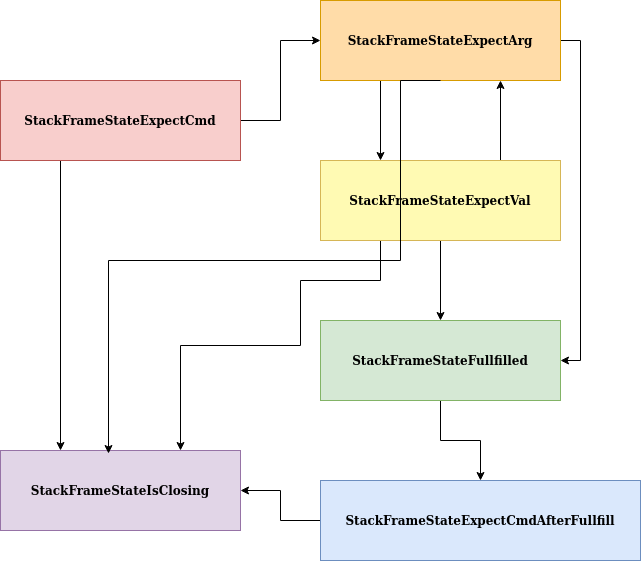

The diagram above was exported from draw.io. Its source (the exported page's mxGraphModel, read from the mxfile embedded in the PNG):
<mxGraphModel dx="1161" dy="666" grid="1" gridSize="10" guides="1" tooltips="1" connect="1" arrows="1" fold="1" page="1" pageScale="1" pageWidth="850" pageHeight="1100" math="0" shadow="0">
  <root>
    <mxCell id="0" />
    <mxCell id="1" parent="0" />
    <mxCell id="FGjt7ZaWKhWRduG8IGwt-7" style="edgeStyle=orthogonalEdgeStyle;rounded=0;orthogonalLoop=1;jettySize=auto;html=1;exitX=1;exitY=0.5;exitDx=0;exitDy=0;entryX=0;entryY=0.5;entryDx=0;entryDy=0;" edge="1" parent="1" source="FGjt7ZaWKhWRduG8IGwt-1" target="FGjt7ZaWKhWRduG8IGwt-2">
      <mxGeometry relative="1" as="geometry" />
    </mxCell>
    <mxCell id="FGjt7ZaWKhWRduG8IGwt-15" style="edgeStyle=orthogonalEdgeStyle;rounded=0;orthogonalLoop=1;jettySize=auto;html=1;exitX=0.25;exitY=1;exitDx=0;exitDy=0;entryX=0.25;entryY=0;entryDx=0;entryDy=0;" edge="1" parent="1" source="FGjt7ZaWKhWRduG8IGwt-1" target="FGjt7ZaWKhWRduG8IGwt-4">
      <mxGeometry relative="1" as="geometry" />
    </mxCell>
    <mxCell id="FGjt7ZaWKhWRduG8IGwt-1" value="&lt;b&gt;StackFrameStateExpectCmd&lt;/b&gt;" style="rounded=0;whiteSpace=wrap;html=1;fillColor=#f8cecc;strokeColor=#b85450;" vertex="1" parent="1">
      <mxGeometry x="40" y="160" width="240" height="80" as="geometry" />
    </mxCell>
    <mxCell id="FGjt7ZaWKhWRduG8IGwt-8" style="edgeStyle=orthogonalEdgeStyle;rounded=0;orthogonalLoop=1;jettySize=auto;html=1;exitX=0.25;exitY=1;exitDx=0;exitDy=0;entryX=0.25;entryY=0;entryDx=0;entryDy=0;" edge="1" parent="1" source="FGjt7ZaWKhWRduG8IGwt-2" target="FGjt7ZaWKhWRduG8IGwt-3">
      <mxGeometry relative="1" as="geometry" />
    </mxCell>
    <mxCell id="FGjt7ZaWKhWRduG8IGwt-11" style="edgeStyle=orthogonalEdgeStyle;rounded=0;orthogonalLoop=1;jettySize=auto;html=1;exitX=1;exitY=0.5;exitDx=0;exitDy=0;entryX=1;entryY=0.5;entryDx=0;entryDy=0;" edge="1" parent="1" source="FGjt7ZaWKhWRduG8IGwt-2" target="FGjt7ZaWKhWRduG8IGwt-5">
      <mxGeometry relative="1" as="geometry" />
    </mxCell>
    <mxCell id="FGjt7ZaWKhWRduG8IGwt-2" value="&lt;b&gt;StackFrameStateExpectArg&lt;/b&gt;" style="rounded=0;whiteSpace=wrap;html=1;fillColor=#FFDCA8;strokeColor=#d79b00;" vertex="1" parent="1">
      <mxGeometry x="360" y="80" width="240" height="80" as="geometry" />
    </mxCell>
    <mxCell id="FGjt7ZaWKhWRduG8IGwt-9" style="edgeStyle=orthogonalEdgeStyle;rounded=0;orthogonalLoop=1;jettySize=auto;html=1;exitX=0.75;exitY=0;exitDx=0;exitDy=0;entryX=0.75;entryY=1;entryDx=0;entryDy=0;" edge="1" parent="1" source="FGjt7ZaWKhWRduG8IGwt-3" target="FGjt7ZaWKhWRduG8IGwt-2">
      <mxGeometry relative="1" as="geometry" />
    </mxCell>
    <mxCell id="FGjt7ZaWKhWRduG8IGwt-10" style="edgeStyle=orthogonalEdgeStyle;rounded=0;orthogonalLoop=1;jettySize=auto;html=1;exitX=0.5;exitY=1;exitDx=0;exitDy=0;entryX=0.5;entryY=0;entryDx=0;entryDy=0;" edge="1" parent="1" source="FGjt7ZaWKhWRduG8IGwt-3" target="FGjt7ZaWKhWRduG8IGwt-5">
      <mxGeometry relative="1" as="geometry" />
    </mxCell>
    <mxCell id="FGjt7ZaWKhWRduG8IGwt-4" value="&lt;b&gt;StackFrameStateIsClosing&lt;/b&gt;" style="rounded=0;whiteSpace=wrap;html=1;fillColor=#e1d5e7;strokeColor=#9673a6;" vertex="1" parent="1">
      <mxGeometry x="40" y="530" width="240" height="80" as="geometry" />
    </mxCell>
    <mxCell id="FGjt7ZaWKhWRduG8IGwt-18" style="edgeStyle=orthogonalEdgeStyle;rounded=0;orthogonalLoop=1;jettySize=auto;html=1;exitX=0.25;exitY=1;exitDx=0;exitDy=0;entryX=0.75;entryY=0;entryDx=0;entryDy=0;" edge="1" parent="1" source="FGjt7ZaWKhWRduG8IGwt-3" target="FGjt7ZaWKhWRduG8IGwt-4">
      <mxGeometry relative="1" as="geometry">
        <Array as="points">
          <mxPoint x="420" y="360" />
          <mxPoint x="340" y="360" />
          <mxPoint x="340" y="425" />
          <mxPoint x="220" y="425" />
        </Array>
      </mxGeometry>
    </mxCell>
    <mxCell id="FGjt7ZaWKhWRduG8IGwt-3" value="&lt;b&gt;StackFrameStateExpectVal&lt;/b&gt;" style="rounded=0;whiteSpace=wrap;html=1;fillColor=#FFFAB3;strokeColor=#d6b656;" vertex="1" parent="1">
      <mxGeometry x="360" y="240" width="240" height="80" as="geometry" />
    </mxCell>
    <mxCell id="FGjt7ZaWKhWRduG8IGwt-19" style="edgeStyle=orthogonalEdgeStyle;rounded=0;orthogonalLoop=1;jettySize=auto;html=1;exitX=0.5;exitY=1;exitDx=0;exitDy=0;entryX=0.5;entryY=0;entryDx=0;entryDy=0;" edge="1" parent="1" source="FGjt7ZaWKhWRduG8IGwt-5" target="FGjt7ZaWKhWRduG8IGwt-6">
      <mxGeometry relative="1" as="geometry" />
    </mxCell>
    <mxCell id="FGjt7ZaWKhWRduG8IGwt-5" value="&lt;b&gt;StackFrameStateFullfilled&lt;/b&gt;" style="rounded=0;whiteSpace=wrap;html=1;fillColor=#d5e8d4;strokeColor=#82b366;" vertex="1" parent="1">
      <mxGeometry x="360" y="400" width="240" height="80" as="geometry" />
    </mxCell>
    <mxCell id="FGjt7ZaWKhWRduG8IGwt-20" style="edgeStyle=orthogonalEdgeStyle;rounded=0;orthogonalLoop=1;jettySize=auto;html=1;exitX=0;exitY=0.5;exitDx=0;exitDy=0;entryX=1;entryY=0.5;entryDx=0;entryDy=0;" edge="1" parent="1" source="FGjt7ZaWKhWRduG8IGwt-6" target="FGjt7ZaWKhWRduG8IGwt-4">
      <mxGeometry relative="1" as="geometry" />
    </mxCell>
    <mxCell id="FGjt7ZaWKhWRduG8IGwt-6" value="&lt;b&gt;StackFrameStateExpectCmdAfterFullfill&lt;/b&gt;" style="rounded=0;whiteSpace=wrap;html=1;fillColor=#dae8fc;strokeColor=#6c8ebf;" vertex="1" parent="1">
      <mxGeometry x="360" y="560" width="320" height="80" as="geometry" />
    </mxCell>
    <mxCell id="FGjt7ZaWKhWRduG8IGwt-17" style="edgeStyle=orthogonalEdgeStyle;rounded=0;orthogonalLoop=1;jettySize=auto;html=1;exitX=0.5;exitY=1;exitDx=0;exitDy=0;entryX=0.45;entryY=0.038;entryDx=0;entryDy=0;entryPerimeter=0;" edge="1" parent="1" source="FGjt7ZaWKhWRduG8IGwt-2" target="FGjt7ZaWKhWRduG8IGwt-4">
      <mxGeometry relative="1" as="geometry">
        <Array as="points">
          <mxPoint x="440" y="160" />
          <mxPoint x="440" y="340" />
          <mxPoint x="148" y="340" />
        </Array>
      </mxGeometry>
    </mxCell>
  </root>
</mxGraphModel>